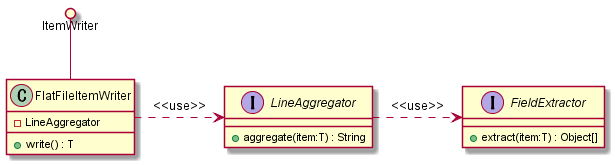

The diagram above was rendered by PlantUML. Its source (embedded in the PNG):
@startuml
'Interface and class difinitions
class FlatFileItemWriter {
  - LineAggregator
  + write() : T
}
interface LineAggregator {
  + aggregate(item:T) : String
}
interface FieldExtractor {
  + extract(item:T) : Object[]
}

'Component relationship
ItemWriter ()-- FlatFileItemWriter
FlatFileItemWriter .r.> LineAggregator : <<use>>
LineAggregator .r.> FieldExtractor : <<use>>
  @enduml